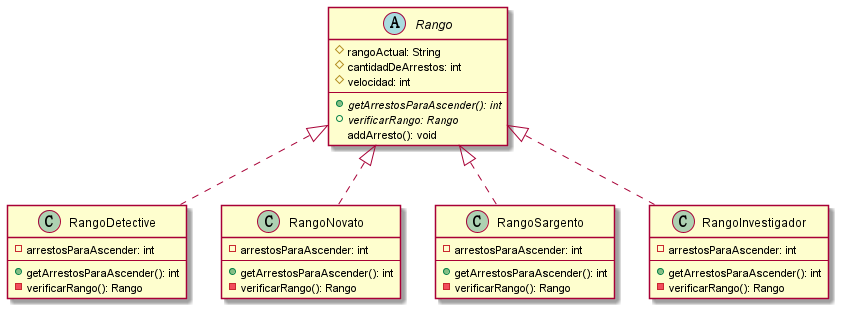

The diagram above was rendered by PlantUML. Its source (embedded in the PNG):
@startuml

abstract class Rango {
    #rangoActual: String
    #cantidadDeArrestos: int
    #velocidad: int
    --
    +{abstract}getArrestosParaAscender(): int
    +{abstract}verificarRango: Rango
    addArresto(): void
}

class RangoDetective {
    -arrestosParaAscender: int
    --
    +getArrestosParaAscender(): int
    -verificarRango(): Rango
}
class RangoNovato {
    -arrestosParaAscender: int
    --
    +getArrestosParaAscender(): int
    -verificarRango(): Rango
}
class RangoSargento {
    -arrestosParaAscender: int
    --
    +getArrestosParaAscender(): int
    -verificarRango(): Rango
}
class RangoInvestigador {
    -arrestosParaAscender: int
    --
    +getArrestosParaAscender(): int
    -verificarRango(): Rango
}
Rango <|.. RangoDetective
Rango <|.. RangoSargento
Rango <|.. RangoNovato
Rango <|.. RangoInvestigador

@enduml